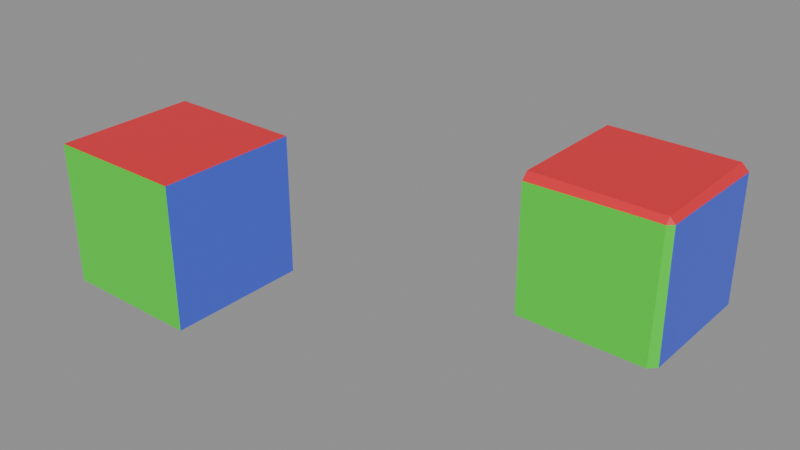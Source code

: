 # Source: Cube_test_11.blend  (saved by Blender 5.2.42; exported with 4.5.12 LTS)
import bpy
from mathutils import Matrix  # noqa: F401  (used for matrix-valued properties, if any)

bpy.ops.wm.read_factory_settings(use_empty=True)
scene = bpy.context.scene
scene.name = 'Scene'

# ---- materials (node trees are filled in below, after node groups)
mat_red = bpy.data.materials.new('red')
mat_green = bpy.data.materials.new('green')
mat_blue = bpy.data.materials.new('blue')
mat_yellow = bpy.data.materials.new('yellow')
mat_cyan = bpy.data.materials.new('cyan')

# ---- node groups
ng_geometry_nodes_001 = bpy.data.node_groups.new('Geometry Nodes.001', 'GeometryNodeTree')
_s = ng_geometry_nodes_001.interface.new_socket(name='Geometry', in_out='OUTPUT', socket_type='NodeSocketGeometry')
_s = ng_geometry_nodes_001.interface.new_socket(name='Geometry', in_out='INPUT', socket_type='NodeSocketGeometry')
ng_geometry_nodes_001.is_modifier = True
_N = ng_geometry_nodes_001.nodes; _L = ng_geometry_nodes_001.links
n0 = _N.new('NodeGroupInput'); n0.name = 'Group Input'; n0.location = (-293, 193)
n1 = _N.new('NodeGroupOutput'); n1.name = 'Group Output'; n1.location = (200, 0)
n2 = _N.new('NodeUndefined'); n2.name = 'Mesh Bevel'; n2.location = (-80, 100)
n2.inputs[7].default_value = 0.1
n2.inputs[8].default_value = False
n2.inputs[9].default_value = 0.0
n2.inputs[10].default_value = 5
n2.inputs[11].default_value = 1.0
n3 = _N.new('ShaderNodeValue'); n3.name = 'Value'; n3.location = (-282, -13)
n3.outputs[0].default_value = 0.4
n4 = _N.new('GeometryNodeInputNamedAttribute'); n4.name = 'Named Attribute'; n4.location = (-463, 81)
n4.inputs[0].default_value = 'bevel_weight_edge'
_L.new(n2.outputs[0], n1.inputs[0])
_L.new(n0.outputs[0], n2.inputs[0])
_L.new(n4.outputs[0], n2.inputs[1])
_L.new(n3.outputs[0], n2.inputs[3])
_L.new(n3.outputs[0], n2.inputs[4])
_L.new(n3.outputs[0], n2.inputs[5])
_L.new(n3.outputs[0], n2.inputs[6])
n1.is_active_output = True

# ---- material node trees
mat_red.use_nodes = True; mat_red.node_tree.nodes.clear()
_N = mat_red.node_tree.nodes; _L = mat_red.node_tree.links
n0 = _N.new('ShaderNodeBsdfPrincipled'); n0.name = 'Principled BSDF'; n0.location = (-200, 100)
n0.inputs[0].default_value = (0.8, 0.01892, 0.03367, 1.0)
n1 = _N.new('ShaderNodeOutputMaterial'); n1.name = 'Material Output'; n1.location = (200, 100)
_L.new(n0.outputs[0], n1.inputs[0])
n1.is_active_output = True
mat_green.use_nodes = True; mat_green.node_tree.nodes.clear()
_N = mat_green.node_tree.nodes; _L = mat_green.node_tree.links
n0 = _N.new('ShaderNodeBsdfPrincipled'); n0.name = 'Principled BSDF'; n0.location = (-200, 100)
n0.inputs[0].default_value = (0.0542, 0.8, 0.03248, 1.0)
n1 = _N.new('ShaderNodeOutputMaterial'); n1.name = 'Material Output'; n1.location = (200, 100)
_L.new(n0.outputs[0], n1.inputs[0])
n1.is_active_output = True
mat_blue.use_nodes = True; mat_blue.node_tree.nodes.clear()
_N = mat_blue.node_tree.nodes; _L = mat_blue.node_tree.links
n0 = _N.new('ShaderNodeBsdfPrincipled'); n0.name = 'Principled BSDF'; n0.location = (-200, 100)
n0.inputs[0].default_value = (0.07008, 0.1172, 0.8, 1.0)
n1 = _N.new('ShaderNodeOutputMaterial'); n1.name = 'Material Output'; n1.location = (200, 100)
_L.new(n0.outputs[0], n1.inputs[0])
n1.is_active_output = True
mat_yellow.use_nodes = True; mat_yellow.node_tree.nodes.clear()
_N = mat_yellow.node_tree.nodes; _L = mat_yellow.node_tree.links
n0 = _N.new('ShaderNodeBsdfPrincipled'); n0.name = 'Principled BSDF'; n0.location = (-200, 100)
n0.inputs[0].default_value = (0.8, 0.7088, 0.02926, 1.0)
n1 = _N.new('ShaderNodeOutputMaterial'); n1.name = 'Material Output'; n1.location = (200, 100)
_L.new(n0.outputs[0], n1.inputs[0])
n1.is_active_output = True
mat_cyan.use_nodes = True; mat_cyan.node_tree.nodes.clear()
_N = mat_cyan.node_tree.nodes; _L = mat_cyan.node_tree.links
n0 = _N.new('ShaderNodeBsdfPrincipled'); n0.name = 'Principled BSDF'; n0.location = (-200, 100)
n0.inputs[0].default_value = (0.03517, 0.8, 0.579, 1.0)
n1 = _N.new('ShaderNodeOutputMaterial'); n1.name = 'Material Output'; n1.location = (200, 100)
_L.new(n0.outputs[0], n1.inputs[0])
n1.is_active_output = True

# ---- meshes
me_test_object = bpy.data.meshes.new('test_object')
me_test_object.from_pydata([(-1.0, -1.0, -1.0), (-1.0, 1.0, -1.0), (1.0, 1.0, -1.0), (1.0, -1.0, -1.0), (-1.0, -1.0, 1.0), (-1.0, 1.0, 1.0), (1.0, 1.0, 1.0), (1.0, -1.0, 1.0)], [], [(4, 5, 1, 0), (5, 6, 2, 1), (6, 7, 3, 2), (7, 4, 0, 3), (0, 1, 2, 3), (7, 6, 5, 4)])
me_test_object.polygons.foreach_set('material_index', [4, 3, 2, 1, 0, 0])
_uv = me_test_object.uv_layers.new(name='UVMap')
_uv.uv.foreach_set('vector', [0.6322, 0.8836, 0.371, 0.8836, 0.371, 0.6224, 0.6322, 0.6224, 0.1097, 0.6224, 0.1097, 0.3612, 0.371, 0.3612, 0.371, 0.6224, 0.371, 0.1, 0.6322, 0.1, 0.6322, 0.3612, 0.371, 0.3612, 0.8934, 0.3612, 0.8934, 0.6224, 0.6322, 0.6224, 0.6322, 0.3612, 0.6322, 0.6224, 0.371, 0.6224, 0.371, 0.3612, 0.6322, 0.3612, 0.2612, 0.7388, 0.2612, 1.0, 2.992e-08, 1.0, 0.0, 0.7388])
_uv.active_render = True
_uv = me_test_object.uv_layers.new(name='UVMap2')
_uv.uv.foreach_set('vector', [8.408e-05, 0.4397, 0.06695, 0.1876, 0.265, 0.3105, 0.2556, 0.5409, 0.06695, 0.1876, 0.3687, 8.407e-05, 0.4396, 0.2251, 0.265, 0.3105, 0.3687, 8.407e-05, 0.7074, 0.0878, 0.5635, 0.4263, 0.4396, 0.2251, 0.6211, 0.677, 0.376, 0.7623, 0.2556, 0.5409, 0.5635, 0.4263, 0.2556, 0.5409, 0.265, 0.3105, 0.4396, 0.2251, 0.5635, 0.4263, 0.6211, 0.677, 0.7074, 0.9079, 0.4745, 0.9999, 0.376, 0.7623])
me_test_object.materials.append(mat_red)
me_test_object.materials.append(mat_green)
me_test_object.materials.append(mat_blue)
me_test_object.materials.append(mat_yellow)
me_test_object.materials.append(mat_cyan)
me_test_object.update()
me_modifier_object = bpy.data.meshes.new('modifier_object')
me_modifier_object.from_pydata([(-1.0, -1.0, -1.0), (-1.0, 1.0, -1.0), (1.0, 1.0, -1.0), (1.0, -1.0, -1.0), (-1.0, -1.0, 1.0), (-1.0, 1.0, 1.0), (1.0, 1.0, 1.0), (1.0, -1.0, 1.0)], [], [(4, 5, 1, 0), (5, 6, 2, 1), (6, 7, 3, 2), (7, 4, 0, 3), (0, 1, 2, 3), (7, 6, 5, 4)])
me_modifier_object.polygons.foreach_set('material_index', [4, 3, 2, 1, 0, 0])
_uv = me_modifier_object.uv_layers.new(name='UVMap')
_uv.uv.foreach_set('vector', [0.6322, 0.8836, 0.371, 0.8836, 0.371, 0.6224, 0.6322, 0.6224, 0.1097, 0.6224, 0.1097, 0.3612, 0.371, 0.3612, 0.371, 0.6224, 0.371, 0.1, 0.6322, 0.1, 0.6322, 0.3612, 0.371, 0.3612, 0.8934, 0.3612, 0.8934, 0.6224, 0.6322, 0.6224, 0.6322, 0.3612, 0.6322, 0.6224, 0.371, 0.6224, 0.371, 0.3612, 0.6322, 0.3612, 0.2612, 0.7388, 0.2612, 1.0, 2.992e-08, 1.0, 0.0, 0.7388])
_uv.active_render = True
_uv = me_modifier_object.uv_layers.new(name='UVMap2')
_uv.uv.foreach_set('vector', [8.408e-05, 0.4397, 0.06695, 0.1876, 0.265, 0.3105, 0.2556, 0.5409, 0.06695, 0.1876, 0.3687, 8.407e-05, 0.4396, 0.2251, 0.265, 0.3105, 0.3687, 8.407e-05, 0.7074, 0.0878, 0.5635, 0.4263, 0.4396, 0.2251, 0.6211, 0.677, 0.376, 0.7623, 0.2556, 0.5409, 0.5635, 0.4263, 0.2556, 0.5409, 0.265, 0.3105, 0.4396, 0.2251, 0.5635, 0.4263, 0.6211, 0.677, 0.7074, 0.9079, 0.4745, 0.9999, 0.376, 0.7623])
me_modifier_object.materials.append(mat_red)
me_modifier_object.materials.append(mat_green)
me_modifier_object.materials.append(mat_blue)
me_modifier_object.materials.append(mat_yellow)
me_modifier_object.materials.append(mat_cyan)
me_modifier_object.update()
me_test_object_002 = bpy.data.meshes.new('test_object.002')
me_test_object_002.from_pydata([(-1.0, -1.0, -1.0), (-1.0, 1.0, -1.0), (1.0, 1.0, -1.0), (-1.0, 1.0, 1.0), (1.0, -0.6, -1.0), (0.6, -1.0, -1.0), (1.0, -0.7478, -1.0), (1.0, -0.8955, -1.0), (0.8955, -1.0, -1.0), (0.7478, -1.0, -1.0), (-1.0, -1.0, 0.6), (-1.0, -0.6, 1.0), (-1.0, -1.0, 0.7478), (-1.0, -1.0, 0.8955), (-1.0, -0.8955, 1.0), (-1.0, -0.7478, 1.0), (0.6, 1.0, 1.0), (1.0, 1.0, 0.6), (0.7478, 1.0, 1.0), (0.8955, 1.0, 1.0), (1.0, 1.0, 0.8955), (1.0, 1.0, 0.7478), (0.6, -0.6, 1.0), (0.6, -1.0, 0.6), (1.0, -0.6, 0.6), (0.6, -0.76, 1.0), (0.6, -0.92, 1.0), (0.76, -0.6, 1.0), (0.76, -0.76, 1.0), (0.76, -0.92, 1.0), (0.92, -0.6, 1.0), (0.92, -0.76, 1.0), (0.92, -0.92, 1.0), (0.76, -1.0, 0.6), (0.92, -1.0, 0.6), (0.6, -1.0, 0.76), (0.76, -1.0, 0.76), (0.92, -1.0, 0.76), (0.6, -1.0, 0.92), (0.76, -1.0, 0.92), (0.92, -1.0, 0.92), (1.0, -0.6, 0.76), (1.0, -0.6, 0.92), (1.0, -0.76, 0.6), (1.0, -0.76, 0.76), (1.0, -0.76, 0.92), (1.0, -0.92, 0.6), (1.0, -0.92, 0.76), (1.0, -0.92, 0.92)], [], [(22, 25, 28, 27), (25, 26, 29, 28), (26, 38, 39, 29), (27, 28, 31, 30), (28, 29, 32, 31), (29, 39, 40, 32), (23, 33, 36, 35), (33, 34, 37, 36), (34, 46, 47, 37), (35, 36, 39, 38), (36, 37, 40, 39), (37, 47, 48, 40), (24, 41, 44, 43), (41, 42, 45, 44), (42, 30, 31, 45), (43, 44, 47, 46), (44, 45, 48, 47), (45, 31, 32, 48), (32, 40, 48), (16, 22, 27, 18), (18, 27, 30, 19), (19, 30, 42, 20), (20, 42, 41, 21), (21, 41, 24, 17), (23, 5, 9, 33), (33, 9, 8, 34), (34, 8, 7, 46), (46, 7, 6, 43), (43, 6, 4, 24), (22, 11, 15, 25), (25, 15, 14, 26), (26, 14, 13, 38), (38, 13, 12, 35), (35, 12, 10, 23), (17, 24, 4, 2), (23, 10, 0, 5), (0, 1, 2, 4, 6, 7, 8, 9, 5), (10, 12, 13, 14, 15, 11, 3, 1, 0), (22, 16, 3, 11), (3, 16, 18, 19, 20, 21, 17, 2, 1)])
me_test_object_002.polygons.foreach_set('material_index', [0, 0, 0, 0, 0, 0, 1, 1, 1, 1, 1, 1, 2, 2, 0, 2, 2, 0, 0, 0, 0, 0, 2, 2, 1, 1, 1, 2, 2, 0, 0, 0, 1, 1, 2, 1, 0, 4, 0, 3])
_uv = me_test_object_002.uv_layers.new(name='UVMap')
_uv.uv.foreach_set('vector', [0.209, 0.791, 0.209, 0.7701, 0.2299, 0.7701, 0.2299, 0.791, 0.209, 0.7701, 0.209, 0.7492, 0.2299, 0.7492, 0.2299, 0.7701, 0.209, 0.7492, 0.209, 0.7388, 0.2299, 0.7388, 0.2299, 0.7492, 0.2299, 0.791, 0.2299, 0.7701, 0.2508, 0.7701, 0.2508, 0.791, 0.2299, 0.7701, 0.2299, 0.7492, 0.2508, 0.7492, 0.2508, 0.7701, 0.2299, 0.7492, 0.2299, 0.7388, 0.2508, 0.7388, 0.2508, 0.7492, 0.8411, 0.4135, 0.8411, 0.3926, 0.862, 0.3926, 0.862, 0.4135, 0.8411, 0.3926, 0.8411, 0.3717, 0.862, 0.3717, 0.862, 0.3926, 0.8411, 0.3717, 0.8411, 0.3612, 0.862, 0.3612, 0.862, 0.3717, 0.862, 0.4135, 0.862, 0.3926, 0.8934, 0.3926, 0.8934, 0.4135, 0.862, 0.3926, 0.862, 0.3717, 0.8934, 0.3717, 0.8934, 0.3926, 0.862, 0.3717, 0.862, 0.3612, 0.8934, 0.3612, 0.8934, 0.3717, 0.5799, 0.1523, 0.5799, 0.1314, 0.6008, 0.1314, 0.6008, 0.1523, 0.5799, 0.1314, 0.5799, 0.1, 0.6008, 0.1, 0.6008, 0.1314, 0.2612, 0.791, 0.2508, 0.791, 0.2508, 0.7701, 0.2612, 0.7701, 0.6008, 0.1523, 0.6008, 0.1314, 0.6322, 0.1314, 0.6322, 0.1523, 0.6008, 0.1314, 0.6008, 0.1, 0.6217, 0.1, 0.6322, 0.1314, 0.2612, 0.7701, 0.2508, 0.7701, 0.2508, 0.7492, 0.2612, 0.7492, 0.2508, 0.7492, 0.2508, 0.7388, 0.2612, 0.7492, 0.209, 1.0, 0.209, 0.791, 0.2299, 0.791, 0.2283, 1.0, 0.2283, 1.0, 0.2299, 0.791, 0.2508, 0.791, 0.2476, 1.0, 0.2476, 1.0, 0.2508, 0.791, 0.2612, 0.791, 0.2612, 1.0, 0.371, 0.1, 0.5799, 0.1, 0.5799, 0.1314, 0.371, 0.133, 0.371, 0.133, 0.5799, 0.1314, 0.5799, 0.1523, 0.371, 0.1523, 0.8411, 0.4135, 0.6322, 0.4135, 0.6322, 0.3942, 0.8411, 0.3926, 0.8411, 0.3926, 0.6322, 0.3942, 0.6322, 0.3749, 0.8411, 0.3717, 0.8411, 0.3717, 0.6322, 0.3749, 0.6276, 0.3612, 0.8411, 0.3612, 0.6322, 0.1523, 0.6276, 0.3612, 0.5992, 0.3612, 0.6008, 0.1523, 0.6008, 0.1523, 0.5992, 0.3612, 0.5799, 0.3612, 0.5799, 0.1523, 0.209, 0.791, 5.983e-09, 0.791, 3.773e-09, 0.7717, 0.209, 0.7701, 0.209, 0.7701, 3.773e-09, 0.7717, 1.563e-09, 0.7524, 0.209, 0.7492, 0.209, 0.7492, 1.563e-09, 0.7524, 0.0, 0.7388, 0.209, 0.7388, 0.8934, 0.4135, 0.8934, 0.6224, 0.8604, 0.6224, 0.862, 0.4135, 0.862, 0.4135, 0.8604, 0.6224, 0.8411, 0.6224, 0.8411, 0.4135, 0.371, 0.1523, 0.5799, 0.1523, 0.5799, 0.3612, 0.371, 0.3612, 0.8411, 0.4135, 0.8411, 0.6224, 0.6322, 0.6224, 0.6322, 0.4135, 0.6322, 0.6224, 0.371, 0.6224, 0.371, 0.3612, 0.5799, 0.3612, 0.5992, 0.3612, 0.6276, 0.3612, 0.6322, 0.3749, 0.6322, 0.3942, 0.6322, 0.4135, 0.6322, 0.8314, 0.6322, 0.8507, 0.6322, 0.87, 0.6185, 0.8836, 0.5992, 0.8836, 0.5799, 0.8836, 0.371, 0.8836, 0.371, 0.6224, 0.6322, 0.6224, 0.209, 0.791, 0.209, 1.0, 2.992e-08, 1.0, 5.983e-09, 0.791, 0.1097, 0.6224, 0.1097, 0.4135, 0.1097, 0.3942, 0.1097, 0.3749, 0.1234, 0.3612, 0.1427, 0.3612, 0.162, 0.3612, 0.371, 0.3612, 0.371, 0.6224])
_uv.active_render = True
_uv = me_test_object_002.uv_layers.new(name='UVMap2')
_uv.uv.foreach_set('vector', [0.59, 0.7406, 0.5829, 0.722, 0.6024, 0.7151, 0.6094, 0.7336, 0.5829, 0.722, 0.5757, 0.7034, 0.5953, 0.6965, 0.6024, 0.7151, 0.5757, 0.7034, 0.5721, 0.694, 0.5917, 0.6872, 0.5953, 0.6965, 0.6094, 0.7336, 0.6024, 0.7151, 0.6218, 0.7082, 0.6287, 0.7267, 0.6024, 0.7151, 0.5953, 0.6965, 0.6149, 0.6897, 0.6218, 0.7082, 0.5953, 0.6965, 0.5917, 0.6872, 0.6113, 0.6804, 0.6149, 0.6897, 0.5573, 0.6454, 0.578, 0.6381, 0.5831, 0.6579, 0.563, 0.665, 0.578, 0.6381, 0.5989, 0.6307, 0.6037, 0.6506, 0.5831, 0.6579, 0.5989, 0.6307, 0.6096, 0.6268, 0.6142, 0.6469, 0.6037, 0.6506, 0.563, 0.665, 0.5831, 0.6579, 0.5917, 0.6872, 0.5721, 0.694, 0.5831, 0.6579, 0.6037, 0.6506, 0.6113, 0.6804, 0.5917, 0.6872, 0.6037, 0.6506, 0.6142, 0.6469, 0.6234, 0.6831, 0.6113, 0.6804, 0.6221, 0.132, 0.63, 0.1068, 0.6551, 0.1149, 0.6456, 0.1409, 0.63, 0.1068, 0.6396, 0.07025, 0.6667, 0.07727, 0.6551, 0.1149, 0.6384, 0.7232, 0.6287, 0.7267, 0.6218, 0.7082, 0.6315, 0.7047, 0.6456, 0.1409, 0.6551, 0.1149, 0.6901, 0.1284, 0.6786, 0.1555, 0.6551, 0.1149, 0.6667, 0.07727, 0.6938, 0.08429, 0.6901, 0.1284, 0.6315, 0.7047, 0.6218, 0.7082, 0.6149, 0.6897, 0.6234, 0.6831, 0.6149, 0.6897, 0.6113, 0.6804, 0.6234, 0.6831, 0.6608, 0.9263, 0.59, 0.7406, 0.6094, 0.7336, 0.678, 0.9195, 0.678, 0.9195, 0.6094, 0.7336, 0.6287, 0.7267, 0.6952, 0.9127, 0.6952, 0.9127, 0.6287, 0.7267, 0.6384, 0.7232, 0.7074, 0.9079, 0.3705, 0.005962, 0.6396, 0.07025, 0.63, 0.1068, 0.3776, 0.02847, 0.3776, 0.02847, 0.63, 0.1068, 0.6221, 0.132, 0.3829, 0.04509, 0.5573, 0.6454, 0.502, 0.4492, 0.5247, 0.4407, 0.578, 0.6381, 0.578, 0.6381, 0.5247, 0.4407, 0.5475, 0.4323, 0.5989, 0.6307, 0.5989, 0.6307, 0.5475, 0.4323, 0.5614, 0.4228, 0.6096, 0.6268, 0.6786, 0.1555, 0.5614, 0.4228, 0.5479, 0.4009, 0.6456, 0.1409, 0.6456, 0.1409, 0.5479, 0.4009, 0.5388, 0.386, 0.6221, 0.132, 0.59, 0.7406, 0.3957, 0.8099, 0.3884, 0.7923, 0.5829, 0.722, 0.5829, 0.722, 0.3884, 0.7923, 0.3811, 0.7748, 0.5757, 0.7034, 0.5757, 0.7034, 0.3811, 0.7748, 0.376, 0.7623, 0.5721, 0.694, 0.5721, 0.694, 0.376, 0.7623, 0.3608, 0.7344, 0.563, 0.665, 0.563, 0.665, 0.3608, 0.7344, 0.3519, 0.7181, 0.5573, 0.6454, 0.3829, 0.04509, 0.6221, 0.132, 0.5388, 0.386, 0.4396, 0.2251, 0.5573, 0.6454, 0.3519, 0.7181, 0.2556, 0.5409, 0.502, 0.4492, 0.2556, 0.5409, 0.265, 0.3105, 0.4396, 0.2251, 0.5388, 0.386, 0.5479, 0.4009, 0.5614, 0.4228, 0.5475, 0.4323, 0.5247, 0.4407, 0.502, 0.4492, 0.05119, 0.4599, 0.03231, 0.4524, 0.01343, 0.445, 0.003577, 0.4265, 0.008517, 0.4079, 0.01346, 0.3893, 0.06695, 0.1876, 0.265, 0.3105, 0.2556, 0.5409, 0.59, 0.7406, 0.6608, 0.9263, 0.4745, 0.9999, 0.3957, 0.8099, 0.06695, 0.1876, 0.3083, 0.03759, 0.3306, 0.02374, 0.3529, 0.009882, 0.3705, 0.005962, 0.3776, 0.02847, 0.3829, 0.04509, 0.4396, 0.2251, 0.265, 0.3105])
me_test_object_002.materials.append(mat_red)
me_test_object_002.materials.append(mat_green)
me_test_object_002.materials.append(mat_blue)
me_test_object_002.materials.append(mat_yellow)
me_test_object_002.materials.append(mat_cyan)
me_test_object_002.update()

# ---- objects
ob_test_object = bpy.data.objects.new('test_object', me_test_object)
ob_modifier_object = bpy.data.objects.new('modifier_object', me_modifier_object)
ob_expected_object = bpy.data.objects.new('expected_object', me_test_object_002)

# ---- transforms, parenting, visibility, modifiers, constraints
ob_test_object.location = (0.0, 0.0, 0.0)
_m = ob_test_object.modifiers.new('GeometryNodes', 'NODES')
_m.node_group = ng_geometry_nodes_001
ob_modifier_object.location = (-5.0, 0.0, 0.0)
_m = ob_modifier_object.modifiers.new('Bevel', 'BEVEL')
_m.width = 0.4
_m.width_pct = 0.4
_m.segments = 5
_m.limit_method = 'WEIGHT'
_m.use_clamp_overlap = False
_m.profile = 1.0
_m.loop_slide = False
ob_expected_object.location = (0.0, 3.0, 0.0)

# ---- collection membership
scene.collection.objects.link(ob_test_object)
scene.collection.objects.link(ob_modifier_object)
scene.collection.objects.link(ob_expected_object)

# ---- scene / render settings (as saved in the file)
scene.frame_start = 1; scene.frame_end = 250; scene.frame_set(1)
scene.render.engine = 'BLENDER_EEVEE_NEXT'
scene.render.bake_bias = 0.0
scene.render.bake_samples = 0
scene.cycles.sampling_pattern = 'TABULATED_SOBOL'
scene.eevee.use_volume_custom_range = False
scene.eevee.fast_gi_thickness_far = 0.0
bpy.context.view_layer.update()

# ---- added for rendering (the .blend has no active camera and no usable light): camera, sun + grey world if the file has none
cam_auto = bpy.data.cameras.new('AutoCamera')
cam_auto.lens = 50.0
cam_auto.sensor_width = 36.0
cam_auto.clip_end = 1000.0
ob_auto_camera = bpy.data.objects.new('AutoCamera', cam_auto)
scene.collection.objects.link(ob_auto_camera)
ob_auto_camera.location = (5.67136, -8.30564, 6.53709)
ob_auto_camera.rotation_euler = (1.09748, -7.21219e-08, 0.694738)
scene.camera = ob_auto_camera
light_auto_sun = bpy.data.lights.new('AutoSun', 'SUN')
light_auto_sun.energy = 3.0
light_auto_sun.angle = 0.0523599
ob_auto_sun = bpy.data.objects.new('AutoSun', light_auto_sun)
scene.collection.objects.link(ob_auto_sun)
ob_auto_sun.rotation_euler = (0.872665, 0.174533, 0.523599)
if scene.world is None:
    world_auto = bpy.data.worlds.new('AutoWorld')
    world_auto.color = (0.3, 0.3, 0.3)
    scene.world = world_auto
bpy.context.view_layer.update()
